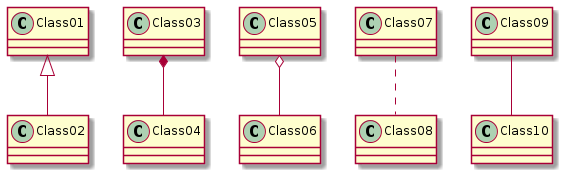

The diagram above was rendered by PlantUML. Its source (embedded in the PNG):
@startuml
'' Types
'' - extension:   <|--
'' - composition: *--
'' - Aggregation: o--
'' To have a dotted line, replace -- by ..
Class01 <|-- Class02
Class03 *-- Class04
Class05 o-- Class06
Class07 .. Class08
Class09 -- Class10
@enduml